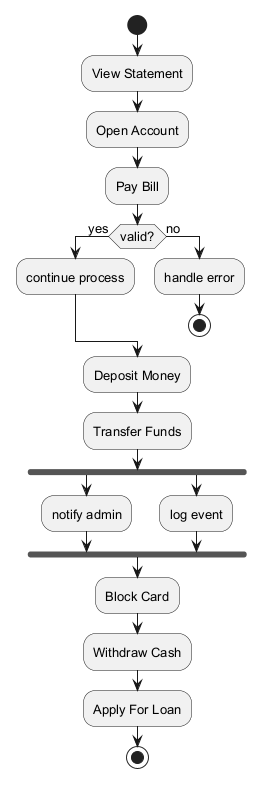

The diagram above was rendered by PlantUML. Its source (embedded in the PNG):
@startuml
skinparam backgroundColor #FFFFFF
skinparam classBackgroundColor #F3E5F5
skinparam classBorderColor #6A1B9A
skinparam defaultFontSize 13
start
:View Statement;
:Open Account;
:Pay Bill;
if (valid?) then (yes)
:continue process;
else (no)
:handle error;
stop
endif
:Deposit Money;
:Transfer Funds;
fork
:notify admin;
fork again
:log event;
end fork
:Block Card;
:Withdraw Cash;
:Apply For Loan;
stop
@enduml